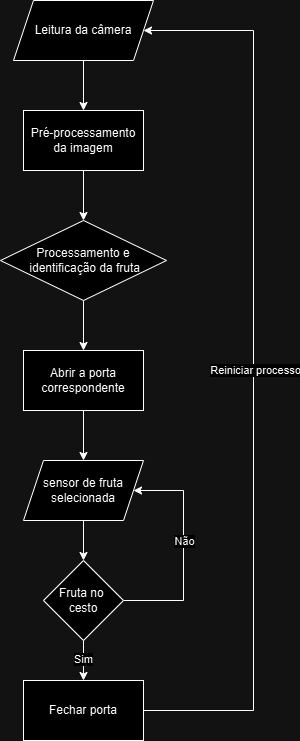

The diagram above was exported from draw.io. Its source (the exported page's mxGraphModel, read from the mxfile embedded in the PNG):
<mxGraphModel dx="1007" dy="474" grid="1" gridSize="10" guides="1" tooltips="1" connect="1" arrows="1" fold="1" page="1" pageScale="1" pageWidth="827" pageHeight="1169" math="0" shadow="0">
  <root>
    <mxCell id="WIyWlLk6GJQsqaUBKTNV-0" />
    <mxCell id="WIyWlLk6GJQsqaUBKTNV-1" parent="WIyWlLk6GJQsqaUBKTNV-0" />
    <mxCell id="f1Alw5LbRJwqN4-I20lz-16" style="edgeStyle=orthogonalEdgeStyle;rounded=0;orthogonalLoop=1;jettySize=auto;html=1;entryX=0.5;entryY=0;entryDx=0;entryDy=0;" parent="WIyWlLk6GJQsqaUBKTNV-1" source="f1Alw5LbRJwqN4-I20lz-0" target="f1Alw5LbRJwqN4-I20lz-1" edge="1">
      <mxGeometry relative="1" as="geometry" />
    </mxCell>
    <mxCell id="f1Alw5LbRJwqN4-I20lz-0" value="Leitura da câmera" style="shape=parallelogram;perimeter=parallelogramPerimeter;whiteSpace=wrap;html=1;fixedSize=1;" parent="WIyWlLk6GJQsqaUBKTNV-1" vertex="1">
      <mxGeometry x="450" y="110" width="140" height="60" as="geometry" />
    </mxCell>
    <mxCell id="f1Alw5LbRJwqN4-I20lz-15" style="edgeStyle=orthogonalEdgeStyle;rounded=0;orthogonalLoop=1;jettySize=auto;html=1;entryX=0.5;entryY=0;entryDx=0;entryDy=0;" parent="WIyWlLk6GJQsqaUBKTNV-1" source="f1Alw5LbRJwqN4-I20lz-1" target="f1Alw5LbRJwqN4-I20lz-2" edge="1">
      <mxGeometry relative="1" as="geometry" />
    </mxCell>
    <mxCell id="f1Alw5LbRJwqN4-I20lz-1" value="Pré-processamento&lt;div&gt;da imagem&lt;/div&gt;" style="rounded=0;whiteSpace=wrap;html=1;" parent="WIyWlLk6GJQsqaUBKTNV-1" vertex="1">
      <mxGeometry x="460" y="220" width="120" height="60" as="geometry" />
    </mxCell>
    <mxCell id="f1Alw5LbRJwqN4-I20lz-13" style="edgeStyle=orthogonalEdgeStyle;rounded=0;orthogonalLoop=1;jettySize=auto;html=1;entryX=0.5;entryY=0;entryDx=0;entryDy=0;" parent="WIyWlLk6GJQsqaUBKTNV-1" source="f1Alw5LbRJwqN4-I20lz-2" target="f1Alw5LbRJwqN4-I20lz-3" edge="1">
      <mxGeometry relative="1" as="geometry" />
    </mxCell>
    <mxCell id="f1Alw5LbRJwqN4-I20lz-14" value="&lt;div&gt;&lt;br&gt;&lt;/div&gt;" style="edgeLabel;html=1;align=center;verticalAlign=middle;resizable=0;points=[];" parent="f1Alw5LbRJwqN4-I20lz-13" connectable="0" vertex="1">
      <mxGeometry x="-0.16" y="1" relative="1" as="geometry">
        <mxPoint as="offset" />
      </mxGeometry>
    </mxCell>
    <mxCell id="f1Alw5LbRJwqN4-I20lz-2" value="Processamento&lt;span style=&quot;background-color: initial;&quot;&gt;&amp;nbsp;e&lt;/span&gt;&lt;div&gt;&lt;span style=&quot;background-color: initial;&quot;&gt;&amp;nbsp;identificação da fruta&lt;/span&gt;&lt;/div&gt;" style="rhombus;whiteSpace=wrap;html=1;" parent="WIyWlLk6GJQsqaUBKTNV-1" vertex="1">
      <mxGeometry x="437" y="330" width="166" height="80" as="geometry" />
    </mxCell>
    <mxCell id="f1Alw5LbRJwqN4-I20lz-12" style="edgeStyle=orthogonalEdgeStyle;rounded=0;orthogonalLoop=1;jettySize=auto;html=1;entryX=0.5;entryY=0;entryDx=0;entryDy=0;" parent="WIyWlLk6GJQsqaUBKTNV-1" source="f1Alw5LbRJwqN4-I20lz-3" target="f1Alw5LbRJwqN4-I20lz-4" edge="1">
      <mxGeometry relative="1" as="geometry" />
    </mxCell>
    <mxCell id="f1Alw5LbRJwqN4-I20lz-3" value="Abrir a porta correspondente" style="rounded=0;whiteSpace=wrap;html=1;" parent="WIyWlLk6GJQsqaUBKTNV-1" vertex="1">
      <mxGeometry x="460" y="460" width="120" height="60" as="geometry" />
    </mxCell>
    <mxCell id="f1Alw5LbRJwqN4-I20lz-11" style="edgeStyle=orthogonalEdgeStyle;rounded=0;orthogonalLoop=1;jettySize=auto;html=1;entryX=0.5;entryY=0;entryDx=0;entryDy=0;" parent="WIyWlLk6GJQsqaUBKTNV-1" source="f1Alw5LbRJwqN4-I20lz-4" target="f1Alw5LbRJwqN4-I20lz-5" edge="1">
      <mxGeometry relative="1" as="geometry" />
    </mxCell>
    <mxCell id="f1Alw5LbRJwqN4-I20lz-4" value="sensor de fruta selecionada" style="shape=parallelogram;perimeter=parallelogramPerimeter;whiteSpace=wrap;html=1;fixedSize=1;" parent="WIyWlLk6GJQsqaUBKTNV-1" vertex="1">
      <mxGeometry x="460" y="570" width="120" height="60" as="geometry" />
    </mxCell>
    <mxCell id="f1Alw5LbRJwqN4-I20lz-6" style="edgeStyle=orthogonalEdgeStyle;rounded=0;orthogonalLoop=1;jettySize=auto;html=1;entryX=1;entryY=0.5;entryDx=0;entryDy=0;" parent="WIyWlLk6GJQsqaUBKTNV-1" source="f1Alw5LbRJwqN4-I20lz-5" target="f1Alw5LbRJwqN4-I20lz-4" edge="1">
      <mxGeometry relative="1" as="geometry">
        <Array as="points">
          <mxPoint x="620" y="710" />
          <mxPoint x="620" y="600" />
        </Array>
      </mxGeometry>
    </mxCell>
    <mxCell id="f1Alw5LbRJwqN4-I20lz-7" value="Não" style="edgeLabel;html=1;align=center;verticalAlign=middle;resizable=0;points=[];" parent="f1Alw5LbRJwqN4-I20lz-6" connectable="0" vertex="1">
      <mxGeometry x="0.0918" relative="1" as="geometry">
        <mxPoint as="offset" />
      </mxGeometry>
    </mxCell>
    <mxCell id="f1Alw5LbRJwqN4-I20lz-9" style="edgeStyle=orthogonalEdgeStyle;rounded=0;orthogonalLoop=1;jettySize=auto;html=1;entryX=0.5;entryY=0;entryDx=0;entryDy=0;" parent="WIyWlLk6GJQsqaUBKTNV-1" source="f1Alw5LbRJwqN4-I20lz-5" target="f1Alw5LbRJwqN4-I20lz-8" edge="1">
      <mxGeometry relative="1" as="geometry" />
    </mxCell>
    <mxCell id="f1Alw5LbRJwqN4-I20lz-10" value="Sim" style="edgeLabel;html=1;align=center;verticalAlign=middle;resizable=0;points=[];" parent="f1Alw5LbRJwqN4-I20lz-9" connectable="0" vertex="1">
      <mxGeometry x="-0.0833" y="-1" relative="1" as="geometry">
        <mxPoint as="offset" />
      </mxGeometry>
    </mxCell>
    <mxCell id="f1Alw5LbRJwqN4-I20lz-5" value="Fruta no&amp;nbsp;&lt;div&gt;cesto&lt;/div&gt;" style="rhombus;whiteSpace=wrap;html=1;" parent="WIyWlLk6GJQsqaUBKTNV-1" vertex="1">
      <mxGeometry x="480" y="670" width="80" height="80" as="geometry" />
    </mxCell>
    <mxCell id="f1Alw5LbRJwqN4-I20lz-17" style="edgeStyle=orthogonalEdgeStyle;rounded=0;orthogonalLoop=1;jettySize=auto;html=1;entryX=1;entryY=0.5;entryDx=0;entryDy=0;" parent="WIyWlLk6GJQsqaUBKTNV-1" source="f1Alw5LbRJwqN4-I20lz-8" target="f1Alw5LbRJwqN4-I20lz-0" edge="1">
      <mxGeometry relative="1" as="geometry">
        <Array as="points">
          <mxPoint x="690" y="820" />
          <mxPoint x="690" y="140" />
        </Array>
      </mxGeometry>
    </mxCell>
    <mxCell id="f1Alw5LbRJwqN4-I20lz-18" value="Reiniciar processo" style="edgeLabel;html=1;align=center;verticalAlign=middle;resizable=0;points=[];" parent="f1Alw5LbRJwqN4-I20lz-17" connectable="0" vertex="1">
      <mxGeometry x="0.003" y="-1" relative="1" as="geometry">
        <mxPoint as="offset" />
      </mxGeometry>
    </mxCell>
    <mxCell id="f1Alw5LbRJwqN4-I20lz-8" value="Fechar porta" style="rounded=0;whiteSpace=wrap;html=1;" parent="WIyWlLk6GJQsqaUBKTNV-1" vertex="1">
      <mxGeometry x="460" y="790" width="120" height="60" as="geometry" />
    </mxCell>
  </root>
</mxGraphModel>